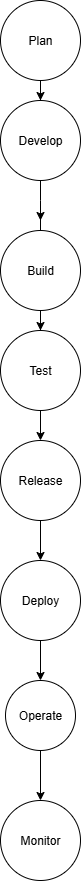

The diagram above was exported from draw.io. Its source (the exported page's mxGraphModel, read from the mxfile embedded in the PNG):
<mxGraphModel dx="876" dy="512" grid="1" gridSize="10" guides="1" tooltips="1" connect="1" arrows="1" fold="1" page="1" pageScale="1" pageWidth="827" pageHeight="1169" math="0" shadow="0">
  <root>
    <mxCell id="0" />
    <mxCell id="1" parent="0" />
    <mxCell id="Frp3Mfr3wYUFV2SFk_3m-21" style="edgeStyle=orthogonalEdgeStyle;rounded=0;orthogonalLoop=1;jettySize=auto;html=1;" parent="1" source="Frp3Mfr3wYUFV2SFk_3m-1" edge="1">
      <mxGeometry relative="1" as="geometry">
        <mxPoint x="414" y="220" as="targetPoint" />
      </mxGeometry>
    </mxCell>
    <mxCell id="Frp3Mfr3wYUFV2SFk_3m-1" value="Plan" style="ellipse;whiteSpace=wrap;html=1;aspect=fixed;" parent="1" vertex="1">
      <mxGeometry x="374" y="120" width="80" height="80" as="geometry" />
    </mxCell>
    <mxCell id="Frp3Mfr3wYUFV2SFk_3m-4" style="edgeStyle=orthogonalEdgeStyle;rounded=0;orthogonalLoop=1;jettySize=auto;html=1;" parent="1" source="Frp3Mfr3wYUFV2SFk_3m-3" edge="1">
      <mxGeometry relative="1" as="geometry">
        <mxPoint x="414" y="240" as="targetPoint" />
      </mxGeometry>
    </mxCell>
    <mxCell id="Frp3Mfr3wYUFV2SFk_3m-20" style="edgeStyle=orthogonalEdgeStyle;rounded=0;orthogonalLoop=1;jettySize=auto;html=1;" parent="1" source="Frp3Mfr3wYUFV2SFk_3m-3" edge="1">
      <mxGeometry relative="1" as="geometry">
        <mxPoint x="414" y="340" as="targetPoint" />
      </mxGeometry>
    </mxCell>
    <mxCell id="Frp3Mfr3wYUFV2SFk_3m-3" value="Develop" style="ellipse;whiteSpace=wrap;html=1;aspect=fixed;" parent="1" vertex="1">
      <mxGeometry x="374" y="220" width="80" height="80" as="geometry" />
    </mxCell>
    <mxCell id="Frp3Mfr3wYUFV2SFk_3m-6" style="edgeStyle=orthogonalEdgeStyle;rounded=0;orthogonalLoop=1;jettySize=auto;html=1;" parent="1" source="Frp3Mfr3wYUFV2SFk_3m-5" edge="1">
      <mxGeometry relative="1" as="geometry">
        <mxPoint x="414" y="360" as="targetPoint" />
      </mxGeometry>
    </mxCell>
    <mxCell id="Frp3Mfr3wYUFV2SFk_3m-19" style="edgeStyle=orthogonalEdgeStyle;rounded=0;orthogonalLoop=1;jettySize=auto;html=1;entryX=0.5;entryY=0;entryDx=0;entryDy=0;" parent="1" source="Frp3Mfr3wYUFV2SFk_3m-5" target="Frp3Mfr3wYUFV2SFk_3m-7" edge="1">
      <mxGeometry relative="1" as="geometry" />
    </mxCell>
    <mxCell id="Frp3Mfr3wYUFV2SFk_3m-5" value="Build" style="ellipse;whiteSpace=wrap;html=1;aspect=fixed;" parent="1" vertex="1">
      <mxGeometry x="374" y="350" width="80" height="80" as="geometry" />
    </mxCell>
    <mxCell id="Frp3Mfr3wYUFV2SFk_3m-8" style="edgeStyle=orthogonalEdgeStyle;rounded=0;orthogonalLoop=1;jettySize=auto;html=1;" parent="1" source="Frp3Mfr3wYUFV2SFk_3m-7" edge="1">
      <mxGeometry relative="1" as="geometry">
        <mxPoint x="414" y="480" as="targetPoint" />
      </mxGeometry>
    </mxCell>
    <mxCell id="Frp3Mfr3wYUFV2SFk_3m-18" style="edgeStyle=orthogonalEdgeStyle;rounded=0;orthogonalLoop=1;jettySize=auto;html=1;entryX=0.5;entryY=0;entryDx=0;entryDy=0;" parent="1" source="Frp3Mfr3wYUFV2SFk_3m-7" target="Frp3Mfr3wYUFV2SFk_3m-9" edge="1">
      <mxGeometry relative="1" as="geometry" />
    </mxCell>
    <mxCell id="Frp3Mfr3wYUFV2SFk_3m-7" value="Test" style="ellipse;whiteSpace=wrap;html=1;aspect=fixed;" parent="1" vertex="1">
      <mxGeometry x="374" y="450" width="80" height="80" as="geometry" />
    </mxCell>
    <mxCell id="Frp3Mfr3wYUFV2SFk_3m-10" style="edgeStyle=orthogonalEdgeStyle;rounded=0;orthogonalLoop=1;jettySize=auto;html=1;" parent="1" source="Frp3Mfr3wYUFV2SFk_3m-9" edge="1">
      <mxGeometry relative="1" as="geometry">
        <mxPoint x="414" y="600" as="targetPoint" />
      </mxGeometry>
    </mxCell>
    <mxCell id="Frp3Mfr3wYUFV2SFk_3m-17" style="edgeStyle=orthogonalEdgeStyle;rounded=0;orthogonalLoop=1;jettySize=auto;html=1;entryX=0.5;entryY=0;entryDx=0;entryDy=0;" parent="1" source="Frp3Mfr3wYUFV2SFk_3m-9" target="Frp3Mfr3wYUFV2SFk_3m-11" edge="1">
      <mxGeometry relative="1" as="geometry" />
    </mxCell>
    <mxCell id="Frp3Mfr3wYUFV2SFk_3m-9" value="Release" style="ellipse;whiteSpace=wrap;html=1;aspect=fixed;" parent="1" vertex="1">
      <mxGeometry x="374" y="560" width="80" height="80" as="geometry" />
    </mxCell>
    <mxCell id="Frp3Mfr3wYUFV2SFk_3m-12" style="edgeStyle=orthogonalEdgeStyle;rounded=0;orthogonalLoop=1;jettySize=auto;html=1;" parent="1" source="Frp3Mfr3wYUFV2SFk_3m-11" edge="1">
      <mxGeometry relative="1" as="geometry">
        <mxPoint x="414" y="720" as="targetPoint" />
      </mxGeometry>
    </mxCell>
    <mxCell id="Frp3Mfr3wYUFV2SFk_3m-16" style="edgeStyle=orthogonalEdgeStyle;rounded=0;orthogonalLoop=1;jettySize=auto;html=1;entryX=0.5;entryY=0;entryDx=0;entryDy=0;" parent="1" source="Frp3Mfr3wYUFV2SFk_3m-11" target="Frp3Mfr3wYUFV2SFk_3m-13" edge="1">
      <mxGeometry relative="1" as="geometry" />
    </mxCell>
    <mxCell id="Frp3Mfr3wYUFV2SFk_3m-11" value="Deploy" style="ellipse;whiteSpace=wrap;html=1;aspect=fixed;" parent="1" vertex="1">
      <mxGeometry x="374" y="680" width="80" height="80" as="geometry" />
    </mxCell>
    <mxCell id="Frp3Mfr3wYUFV2SFk_3m-14" style="edgeStyle=orthogonalEdgeStyle;rounded=0;orthogonalLoop=1;jettySize=auto;html=1;" parent="1" source="Frp3Mfr3wYUFV2SFk_3m-13" target="Frp3Mfr3wYUFV2SFk_3m-15" edge="1">
      <mxGeometry relative="1" as="geometry">
        <mxPoint x="414" y="840" as="targetPoint" />
      </mxGeometry>
    </mxCell>
    <mxCell id="Frp3Mfr3wYUFV2SFk_3m-13" value="Operate" style="ellipse;whiteSpace=wrap;html=1;aspect=fixed;" parent="1" vertex="1">
      <mxGeometry x="379" y="800" width="70" height="70" as="geometry" />
    </mxCell>
    <mxCell id="Frp3Mfr3wYUFV2SFk_3m-15" value="Monitor" style="ellipse;whiteSpace=wrap;html=1;aspect=fixed;" parent="1" vertex="1">
      <mxGeometry x="374" y="920" width="80" height="80" as="geometry" />
    </mxCell>
  </root>
</mxGraphModel>